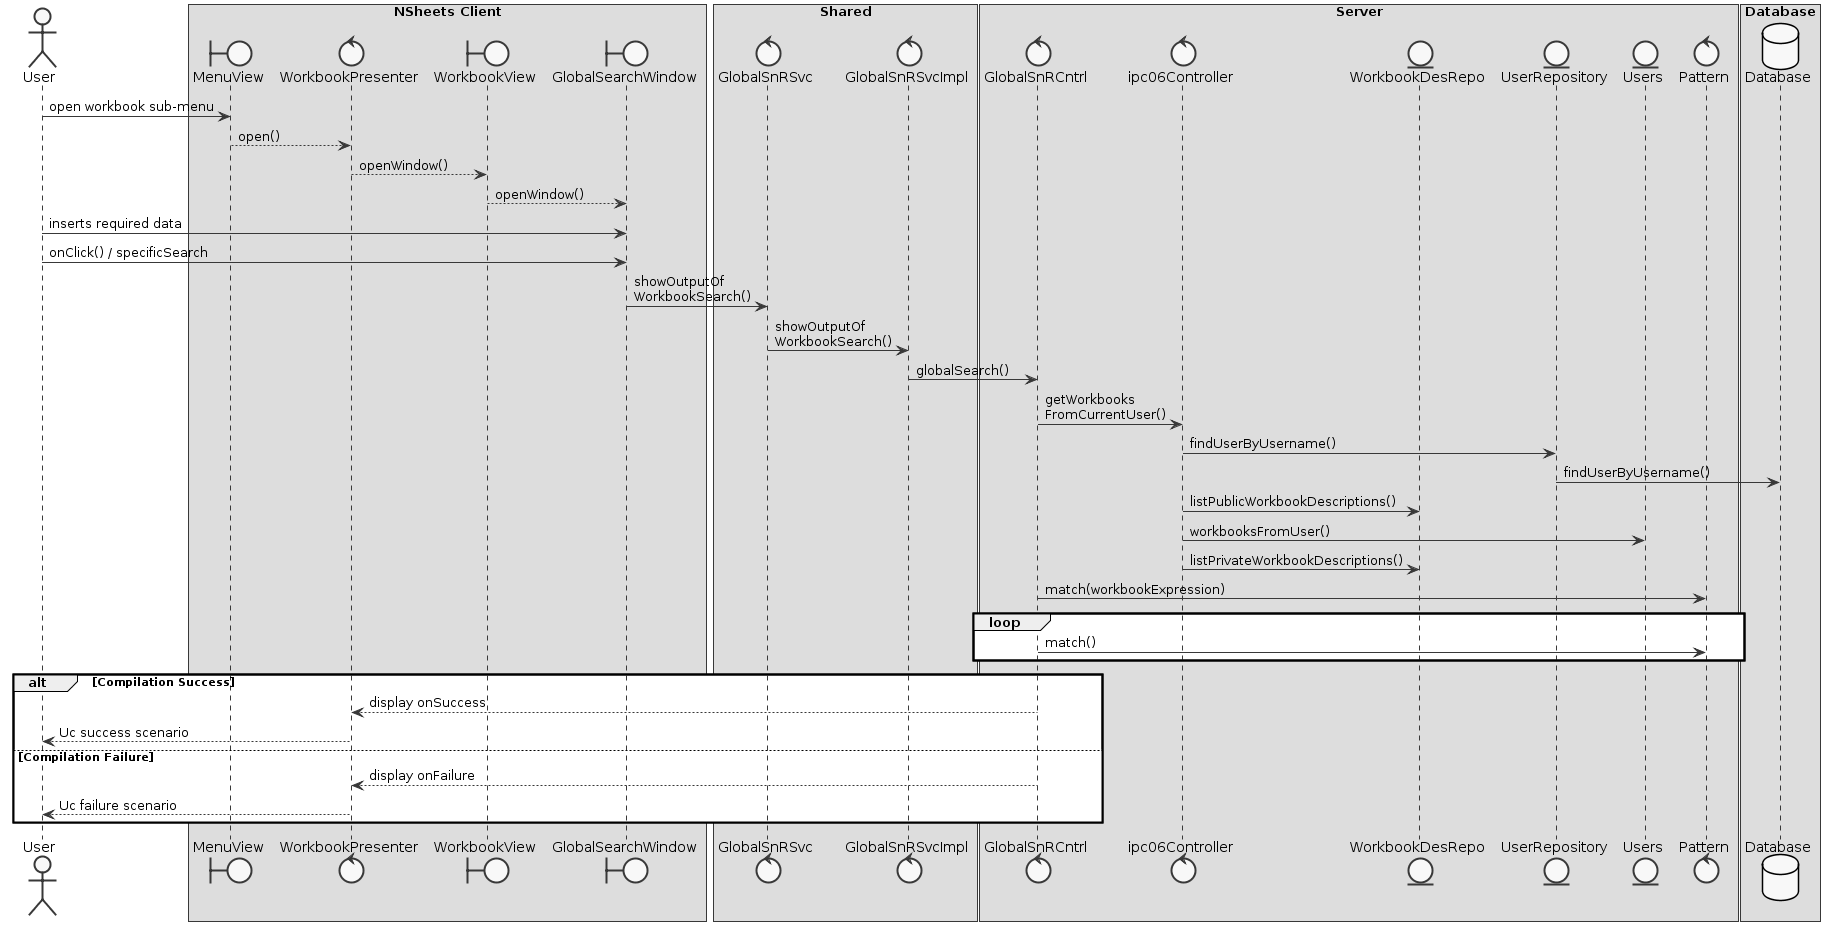

The diagram above was rendered by PlantUML. Its source (embedded in the PNG):
@startuml
skinparam handwritten false
skinparam monochrome true
skinparam packageStyle rect
skinparam defaultFontName FG Virgil
skinparam shadowing false

actor User
boundary MenuView
control WorkbookPresenter
boundary GlobalSearchWindow
boundary WorkbookView
control GlobalSnRCntrl
control GlobalSnRSvc
control GlobalSnRSvcImpl
control ipc06Controller
control Pattern
entity WorkbookDesRepo
entity UserRepository
entity Users
database Database

box "NSheets Client"
participant MenuView
participant WorkbookPresenter
participant WorkbookView
participant GlobalSearchWindow
end box

box "Shared"
participant GlobalSnRSvc
participant GlobalSnRSvcImpl
end box

box "Server"
participant GlobalSnRCntrl
participant ipc06Controller
participant WorkbookDesRepo
participant UserRepository
participant Users
control Pattern
end box

box "Database"
participant Database
end box

User -> MenuView : open workbook sub-menu
MenuView --> WorkbookPresenter : open()
WorkbookPresenter --> WorkbookView : openWindow()
WorkbookView --> GlobalSearchWindow : openWindow()
User -> GlobalSearchWindow : inserts required data
User -> GlobalSearchWindow : onClick() / specificSearch
GlobalSearchWindow -> GlobalSnRSvc : showOutputOf\nWorkbookSearch()
GlobalSnRSvc -> GlobalSnRSvcImpl : showOutputOf\nWorkbookSearch()
GlobalSnRSvcImpl -> GlobalSnRCntrl : globalSearch()
GlobalSnRCntrl -> ipc06Controller : getWorkbooks\nFromCurrentUser()
ipc06Controller -> UserRepository : findUserByUsername()
UserRepository -> Database : findUserByUsername()
ipc06Controller -> WorkbookDesRepo : listPublicWorkbookDescriptions()
ipc06Controller -> Users : workbooksFromUser()
ipc06Controller -> WorkbookDesRepo :listPrivateWorkbookDescriptions()
GlobalSnRCntrl -> Pattern : match(workbookExpression)
loop
GlobalSnRCntrl -> Pattern : match()
end loop

alt Compilation Success
GlobalSnRCntrl --> WorkbookPresenter : display onSuccess
WorkbookPresenter --> User : Uc success scenario
else Compilation Failure
GlobalSnRCntrl --> WorkbookPresenter : display onFailure
WorkbookPresenter --> User : Uc failure scenario
end
@enduml